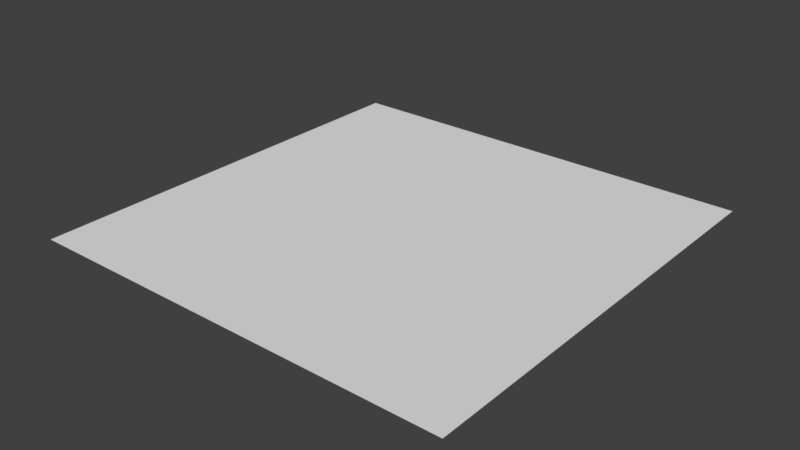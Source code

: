 # Source: SM_Plate.blend  (saved by Blender 2.77.0; exported with 4.5.12 LTS)
import bpy
from mathutils import Matrix  # noqa: F401  (used for matrix-valued properties, if any)

bpy.ops.wm.read_factory_settings(use_empty=True)
scene = bpy.context.scene
scene.name = 'Scene'

# ---- collections
col_collection_1 = bpy.data.collections.new('Collection 1'); scene.collection.children.link(col_collection_1)

# ---- world
world_world = bpy.data.worlds.new('World'); scene.world = world_world
world_world.color = (0.05088, 0.05088, 0.05088)
world_world.use_sun_shadow = False
world_world.sun_shadow_jitter_overblur = 0.0
world_world.cycles.sampling_method = 'MANUAL'

# ---- meshes
me_plane = bpy.data.meshes.new('Plane')
me_plane.from_pydata([(-1.0, -1.0, 0.0), (1.0, -1.0, 0.0), (-1.0, 1.0, 0.0), (1.0, 1.0, 0.0)], [], [(0, 1, 3, 2)])
_uv = me_plane.uv_layers.new(name='UVMap')
_uv.uv.foreach_set('vector', [0.0, 0.0, 1.0, 0.0, 1.0, 1.0, 0.0, 1.0])
me_plane.use_remesh_preserve_volume = False
me_plane.use_remesh_preserve_attributes = False
me_plane.use_mirror_vertex_groups = False
me_plane.update()

# ---- objects
ob_plane = bpy.data.objects.new('Plane', me_plane)

# ---- transforms, parenting, visibility, modifiers, constraints
ob_plane.location = (0.0, 0.0, 0.0)
ob_plane.scale = (0.5, 0.5, 0.5)
ob_plane.lineart.crease_threshold = 0.0

# ---- collection membership
col_collection_1.objects.link(ob_plane)

# ---- scene / render settings (as saved in the file)
scene.frame_start = 1; scene.frame_end = 250; scene.frame_set(1)
scene.render.engine = 'BLENDER_EEVEE_NEXT'
scene.render.resolution_percentage = 50
scene.render.dither_intensity = 0.0
scene.cycles.use_denoising = False
scene.cycles.samples = 128
scene.cycles.sampling_pattern = 'TABULATED_SOBOL'
scene.cycles.light_sampling_threshold = 0.0
scene.cycles.use_adaptive_sampling = False
scene.cycles.use_light_tree = False
scene.cycles.blur_glossy = 0.0
scene.cycles.sample_clamp_indirect = 0.0
scene.view_settings.view_transform = 'Standard'
bpy.context.view_layer.update()

# ---- added for rendering (the .blend has no active camera and no usable light): camera, sun
cam_auto = bpy.data.cameras.new('AutoCamera')
cam_auto.lens = 50.0
cam_auto.sensor_width = 36.0
cam_auto.clip_end = 1000.0
ob_auto_camera = bpy.data.objects.new('AutoCamera', cam_auto)
scene.collection.objects.link(ob_auto_camera)
ob_auto_camera.location = (1.30847, -1.57016, 1.04677)
ob_auto_camera.rotation_euler = (1.09748, -7.21219e-08, 0.694738)
scene.camera = ob_auto_camera
light_auto_sun = bpy.data.lights.new('AutoSun', 'SUN')
light_auto_sun.energy = 3.0
light_auto_sun.angle = 0.0523599
ob_auto_sun = bpy.data.objects.new('AutoSun', light_auto_sun)
scene.collection.objects.link(ob_auto_sun)
ob_auto_sun.rotation_euler = (0.872665, 0.174533, 0.523599)
bpy.context.view_layer.update()
